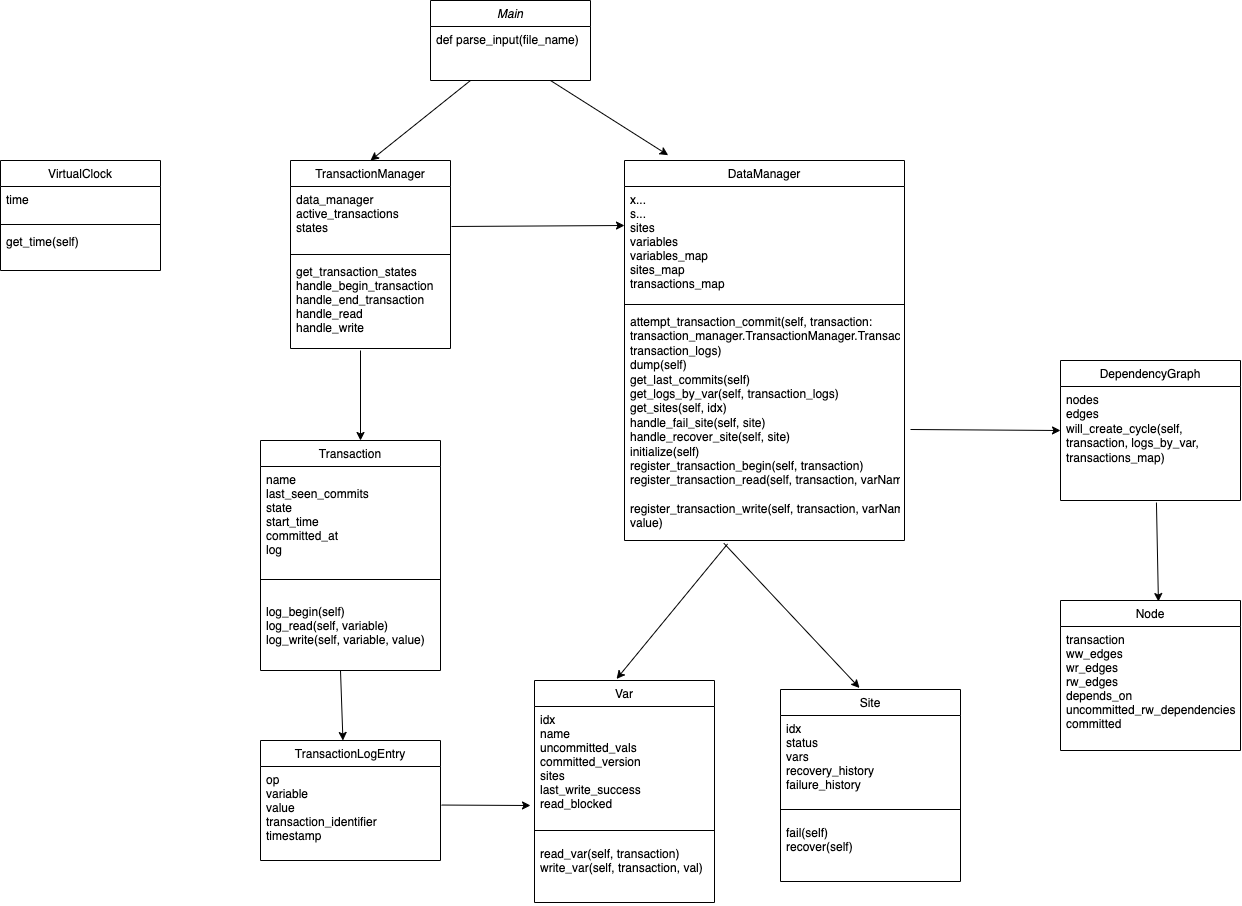

The diagram above was exported from draw.io. Its source (the exported page's mxGraphModel, read from the mxfile embedded in the PNG):
<mxGraphModel dx="2734" dy="1069" grid="1" gridSize="10" guides="1" tooltips="1" connect="1" arrows="1" fold="1" page="1" pageScale="1" pageWidth="827" pageHeight="1169" math="0" shadow="0">
  <root>
    <mxCell id="WIyWlLk6GJQsqaUBKTNV-0" />
    <mxCell id="WIyWlLk6GJQsqaUBKTNV-1" parent="WIyWlLk6GJQsqaUBKTNV-0" />
    <mxCell id="zkfFHV4jXpPFQw0GAbJ--0" value="Main" style="swimlane;fontStyle=2;align=center;verticalAlign=top;childLayout=stackLayout;horizontal=1;startSize=26;horizontalStack=0;resizeParent=1;resizeLast=0;collapsible=1;marginBottom=0;rounded=0;shadow=0;strokeWidth=1;" parent="WIyWlLk6GJQsqaUBKTNV-1" vertex="1">
      <mxGeometry x="220" y="120" width="160" height="80" as="geometry">
        <mxRectangle x="230" y="140" width="160" height="26" as="alternateBounds" />
      </mxGeometry>
    </mxCell>
    <mxCell id="zkfFHV4jXpPFQw0GAbJ--1" value="def parse_input(file_name)" style="text;align=left;verticalAlign=top;spacingLeft=4;spacingRight=4;overflow=hidden;rotatable=0;points=[[0,0.5],[1,0.5]];portConstraint=eastwest;" parent="zkfFHV4jXpPFQw0GAbJ--0" vertex="1">
      <mxGeometry y="26" width="160" height="26" as="geometry" />
    </mxCell>
    <mxCell id="zkfFHV4jXpPFQw0GAbJ--6" value="TransactionManager" style="swimlane;fontStyle=0;align=center;verticalAlign=top;childLayout=stackLayout;horizontal=1;startSize=26;horizontalStack=0;resizeParent=1;resizeLast=0;collapsible=1;marginBottom=0;rounded=0;shadow=0;strokeWidth=1;" parent="WIyWlLk6GJQsqaUBKTNV-1" vertex="1">
      <mxGeometry x="80" y="280" width="160" height="188" as="geometry">
        <mxRectangle x="130" y="380" width="160" height="26" as="alternateBounds" />
      </mxGeometry>
    </mxCell>
    <mxCell id="zkfFHV4jXpPFQw0GAbJ--8" value="data_manager&#10;active_transactions&#10;states&#10;" style="text;align=left;verticalAlign=top;spacingLeft=4;spacingRight=4;overflow=hidden;rotatable=0;points=[[0,0.5],[1,0.5]];portConstraint=eastwest;rounded=0;shadow=0;html=0;" parent="zkfFHV4jXpPFQw0GAbJ--6" vertex="1">
      <mxGeometry y="26" width="160" height="64" as="geometry" />
    </mxCell>
    <mxCell id="zkfFHV4jXpPFQw0GAbJ--9" value="" style="line;html=1;strokeWidth=1;align=left;verticalAlign=middle;spacingTop=-1;spacingLeft=3;spacingRight=3;rotatable=0;labelPosition=right;points=[];portConstraint=eastwest;" parent="zkfFHV4jXpPFQw0GAbJ--6" vertex="1">
      <mxGeometry y="90" width="160" height="8" as="geometry" />
    </mxCell>
    <mxCell id="zkfFHV4jXpPFQw0GAbJ--11" value="get_transaction_states&#10;handle_begin_transaction&#10;handle_end_transaction&#10;handle_read&#10;handle_write&#10;" style="text;align=left;verticalAlign=top;spacingLeft=4;spacingRight=4;overflow=hidden;rotatable=0;points=[[0,0.5],[1,0.5]];portConstraint=eastwest;" parent="zkfFHV4jXpPFQw0GAbJ--6" vertex="1">
      <mxGeometry y="98" width="160" height="82" as="geometry" />
    </mxCell>
    <mxCell id="oK_PKn_ObjDZSGzZheBx-0" value="DataManager" style="swimlane;fontStyle=0;align=center;verticalAlign=top;childLayout=stackLayout;horizontal=1;startSize=26;horizontalStack=0;resizeParent=1;resizeLast=0;collapsible=1;marginBottom=0;rounded=0;shadow=0;strokeWidth=1;" vertex="1" parent="WIyWlLk6GJQsqaUBKTNV-1">
      <mxGeometry x="414" y="280" width="280" height="380" as="geometry">
        <mxRectangle x="130" y="380" width="160" height="26" as="alternateBounds" />
      </mxGeometry>
    </mxCell>
    <mxCell id="oK_PKn_ObjDZSGzZheBx-1" value="x...&#10;s...&#10;sites&#10;variables&#10;variables_map&#10;sites_map&#10;transactions_map&#10;" style="text;align=left;verticalAlign=top;spacingLeft=4;spacingRight=4;overflow=hidden;rotatable=0;points=[[0,0.5],[1,0.5]];portConstraint=eastwest;" vertex="1" parent="oK_PKn_ObjDZSGzZheBx-0">
      <mxGeometry y="26" width="280" height="114" as="geometry" />
    </mxCell>
    <mxCell id="oK_PKn_ObjDZSGzZheBx-3" value="" style="line;html=1;strokeWidth=1;align=left;verticalAlign=middle;spacingTop=-1;spacingLeft=3;spacingRight=3;rotatable=0;labelPosition=right;points=[];portConstraint=eastwest;" vertex="1" parent="oK_PKn_ObjDZSGzZheBx-0">
      <mxGeometry y="140" width="280" height="8" as="geometry" />
    </mxCell>
    <mxCell id="oK_PKn_ObjDZSGzZheBx-5" value="attempt_transaction_commit(self, transaction: transaction_manager.TransactionManager.Transaction, transaction_logs)&#10;dump(self)&#10;get_last_commits(self)&#10;get_logs_by_var(self, transaction_logs)&#10;get_sites(self, idx)&#10;handle_fail_site(self, site)&#10;handle_recover_site(self, site)&#10;initialize(self)&#10;register_transaction_begin(self, transaction)&#10;register_transaction_read(self, transaction, varName)&#10;&#10;register_transaction_write(self, transaction, varName, value)&#10;" style="text;align=left;verticalAlign=top;spacingLeft=4;spacingRight=4;overflow=hidden;rotatable=0;points=[[0,0.5],[1,0.5]];portConstraint=eastwest;whiteSpace=wrap;" vertex="1" parent="oK_PKn_ObjDZSGzZheBx-0">
      <mxGeometry y="148" width="280" height="232" as="geometry" />
    </mxCell>
    <mxCell id="oK_PKn_ObjDZSGzZheBx-6" value="" style="endArrow=classic;html=1;rounded=0;exitX=0.25;exitY=1;exitDx=0;exitDy=0;entryX=0.5;entryY=0;entryDx=0;entryDy=0;" edge="1" parent="WIyWlLk6GJQsqaUBKTNV-1" source="zkfFHV4jXpPFQw0GAbJ--0" target="zkfFHV4jXpPFQw0GAbJ--6">
      <mxGeometry width="50" height="50" relative="1" as="geometry">
        <mxPoint x="390" y="460" as="sourcePoint" />
        <mxPoint x="210" y="350" as="targetPoint" />
      </mxGeometry>
    </mxCell>
    <mxCell id="oK_PKn_ObjDZSGzZheBx-7" value="" style="endArrow=classic;html=1;rounded=0;exitX=0.75;exitY=1;exitDx=0;exitDy=0;entryX=0.156;entryY=-0.014;entryDx=0;entryDy=0;entryPerimeter=0;" edge="1" parent="WIyWlLk6GJQsqaUBKTNV-1" source="zkfFHV4jXpPFQw0GAbJ--0" target="oK_PKn_ObjDZSGzZheBx-0">
      <mxGeometry width="50" height="50" relative="1" as="geometry">
        <mxPoint x="390" y="460" as="sourcePoint" />
        <mxPoint x="440" y="410" as="targetPoint" />
      </mxGeometry>
    </mxCell>
    <mxCell id="oK_PKn_ObjDZSGzZheBx-8" value="" style="endArrow=classic;html=1;rounded=0;exitX=1.006;exitY=0.625;exitDx=0;exitDy=0;entryX=0;entryY=0.5;entryDx=0;entryDy=0;exitPerimeter=0;" edge="1" parent="WIyWlLk6GJQsqaUBKTNV-1" source="zkfFHV4jXpPFQw0GAbJ--8">
      <mxGeometry width="50" height="50" relative="1" as="geometry">
        <mxPoint x="282.0799999999999" y="416.004" as="sourcePoint" />
        <mxPoint x="414" y="345" as="targetPoint" />
      </mxGeometry>
    </mxCell>
    <mxCell id="oK_PKn_ObjDZSGzZheBx-11" value="VirtualClock" style="swimlane;fontStyle=0;align=center;verticalAlign=top;childLayout=stackLayout;horizontal=1;startSize=26;horizontalStack=0;resizeParent=1;resizeLast=0;collapsible=1;marginBottom=0;rounded=0;shadow=0;strokeWidth=1;" vertex="1" parent="WIyWlLk6GJQsqaUBKTNV-1">
      <mxGeometry x="-210" y="280" width="160" height="110" as="geometry">
        <mxRectangle x="130" y="380" width="160" height="26" as="alternateBounds" />
      </mxGeometry>
    </mxCell>
    <mxCell id="oK_PKn_ObjDZSGzZheBx-12" value="time" style="text;align=left;verticalAlign=top;spacingLeft=4;spacingRight=4;overflow=hidden;rotatable=0;points=[[0,0.5],[1,0.5]];portConstraint=eastwest;rounded=0;shadow=0;html=0;" vertex="1" parent="oK_PKn_ObjDZSGzZheBx-11">
      <mxGeometry y="26" width="160" height="34" as="geometry" />
    </mxCell>
    <mxCell id="oK_PKn_ObjDZSGzZheBx-13" value="" style="line;html=1;strokeWidth=1;align=left;verticalAlign=middle;spacingTop=-1;spacingLeft=3;spacingRight=3;rotatable=0;labelPosition=right;points=[];portConstraint=eastwest;" vertex="1" parent="oK_PKn_ObjDZSGzZheBx-11">
      <mxGeometry y="60" width="160" height="8" as="geometry" />
    </mxCell>
    <mxCell id="oK_PKn_ObjDZSGzZheBx-14" value="get_time(self)" style="text;align=left;verticalAlign=top;spacingLeft=4;spacingRight=4;overflow=hidden;rotatable=0;points=[[0,0.5],[1,0.5]];portConstraint=eastwest;" vertex="1" parent="oK_PKn_ObjDZSGzZheBx-11">
      <mxGeometry y="68" width="160" height="42" as="geometry" />
    </mxCell>
    <mxCell id="oK_PKn_ObjDZSGzZheBx-16" value="Transaction" style="swimlane;fontStyle=0;align=center;verticalAlign=top;childLayout=stackLayout;horizontal=1;startSize=26;horizontalStack=0;resizeParent=1;resizeLast=0;collapsible=1;marginBottom=0;rounded=0;shadow=0;strokeWidth=1;" vertex="1" parent="WIyWlLk6GJQsqaUBKTNV-1">
      <mxGeometry x="50" y="560" width="180" height="230" as="geometry">
        <mxRectangle x="130" y="380" width="160" height="26" as="alternateBounds" />
      </mxGeometry>
    </mxCell>
    <mxCell id="oK_PKn_ObjDZSGzZheBx-17" value="name&#10;last_seen_commits&#10;state&#10;start_time&#10;committed_at&#10;log" style="text;align=left;verticalAlign=top;spacingLeft=4;spacingRight=4;overflow=hidden;rotatable=0;points=[[0,0.5],[1,0.5]];portConstraint=eastwest;rounded=0;shadow=0;html=0;" vertex="1" parent="oK_PKn_ObjDZSGzZheBx-16">
      <mxGeometry y="26" width="180" height="94" as="geometry" />
    </mxCell>
    <mxCell id="oK_PKn_ObjDZSGzZheBx-18" value="" style="line;html=1;strokeWidth=1;align=left;verticalAlign=middle;spacingTop=-1;spacingLeft=3;spacingRight=3;rotatable=0;labelPosition=right;points=[];portConstraint=eastwest;" vertex="1" parent="oK_PKn_ObjDZSGzZheBx-16">
      <mxGeometry y="120" width="180" height="38" as="geometry" />
    </mxCell>
    <mxCell id="oK_PKn_ObjDZSGzZheBx-19" value="log_begin(self)&#10;log_read(self, variable)&#10;log_write(self, variable, value)&#10;" style="text;align=left;verticalAlign=top;spacingLeft=4;spacingRight=4;overflow=hidden;rotatable=0;points=[[0,0.5],[1,0.5]];portConstraint=eastwest;" vertex="1" parent="oK_PKn_ObjDZSGzZheBx-16">
      <mxGeometry y="158" width="180" height="62" as="geometry" />
    </mxCell>
    <mxCell id="oK_PKn_ObjDZSGzZheBx-22" value="" style="endArrow=classic;html=1;rounded=0;" edge="1" parent="WIyWlLk6GJQsqaUBKTNV-1">
      <mxGeometry width="50" height="50" relative="1" as="geometry">
        <mxPoint x="150" y="470" as="sourcePoint" />
        <mxPoint x="150" y="560" as="targetPoint" />
      </mxGeometry>
    </mxCell>
    <mxCell id="oK_PKn_ObjDZSGzZheBx-23" value="TransactionLogEntry" style="swimlane;fontStyle=0;align=center;verticalAlign=top;childLayout=stackLayout;horizontal=1;startSize=26;horizontalStack=0;resizeParent=1;resizeLast=0;collapsible=1;marginBottom=0;rounded=0;shadow=0;strokeWidth=1;" vertex="1" parent="WIyWlLk6GJQsqaUBKTNV-1">
      <mxGeometry x="50" y="860" width="180" height="120" as="geometry">
        <mxRectangle x="130" y="380" width="160" height="26" as="alternateBounds" />
      </mxGeometry>
    </mxCell>
    <mxCell id="oK_PKn_ObjDZSGzZheBx-24" value="op&#10;variable&#10;value&#10;transaction_identifier&#10;timestamp" style="text;align=left;verticalAlign=top;spacingLeft=4;spacingRight=4;overflow=hidden;rotatable=0;points=[[0,0.5],[1,0.5]];portConstraint=eastwest;rounded=0;shadow=0;html=0;" vertex="1" parent="oK_PKn_ObjDZSGzZheBx-23">
      <mxGeometry y="26" width="180" height="94" as="geometry" />
    </mxCell>
    <mxCell id="oK_PKn_ObjDZSGzZheBx-27" value="" style="endArrow=classic;html=1;rounded=0;entryX=0.458;entryY=0;entryDx=0;entryDy=0;entryPerimeter=0;" edge="1" parent="WIyWlLk6GJQsqaUBKTNV-1" target="oK_PKn_ObjDZSGzZheBx-23">
      <mxGeometry width="50" height="50" relative="1" as="geometry">
        <mxPoint x="130" y="790" as="sourcePoint" />
        <mxPoint x="380" y="780" as="targetPoint" />
      </mxGeometry>
    </mxCell>
    <mxCell id="oK_PKn_ObjDZSGzZheBx-28" value="Node" style="swimlane;fontStyle=0;align=center;verticalAlign=top;childLayout=stackLayout;horizontal=1;startSize=26;horizontalStack=0;resizeParent=1;resizeLast=0;collapsible=1;marginBottom=0;rounded=0;shadow=0;strokeWidth=1;" vertex="1" parent="WIyWlLk6GJQsqaUBKTNV-1">
      <mxGeometry x="850" y="720" width="180" height="150" as="geometry">
        <mxRectangle x="130" y="380" width="160" height="26" as="alternateBounds" />
      </mxGeometry>
    </mxCell>
    <mxCell id="oK_PKn_ObjDZSGzZheBx-29" value="transaction&#10;ww_edges&#10;wr_edges&#10;rw_edges&#10;depends_on&#10;uncommitted_rw_dependencies&#10;committed" style="text;align=left;verticalAlign=top;spacingLeft=4;spacingRight=4;overflow=hidden;rotatable=0;points=[[0,0.5],[1,0.5]];portConstraint=eastwest;rounded=0;shadow=0;html=0;" vertex="1" parent="oK_PKn_ObjDZSGzZheBx-28">
      <mxGeometry y="26" width="180" height="114" as="geometry" />
    </mxCell>
    <mxCell id="oK_PKn_ObjDZSGzZheBx-30" value="DependencyGraph" style="swimlane;fontStyle=0;align=center;verticalAlign=top;childLayout=stackLayout;horizontal=1;startSize=26;horizontalStack=0;resizeParent=1;resizeLast=0;collapsible=1;marginBottom=0;rounded=0;shadow=0;strokeWidth=1;" vertex="1" parent="WIyWlLk6GJQsqaUBKTNV-1">
      <mxGeometry x="850" y="480" width="180" height="140" as="geometry">
        <mxRectangle x="130" y="380" width="160" height="26" as="alternateBounds" />
      </mxGeometry>
    </mxCell>
    <mxCell id="oK_PKn_ObjDZSGzZheBx-31" value="nodes&#10;edges&#10;will_create_cycle(self, transaction, logs_by_var, transactions_map)&#10;" style="text;align=left;verticalAlign=top;spacingLeft=4;spacingRight=4;overflow=hidden;rotatable=0;points=[[0,0.5],[1,0.5]];portConstraint=eastwest;rounded=0;shadow=0;html=0;whiteSpace=wrap;" vertex="1" parent="oK_PKn_ObjDZSGzZheBx-30">
      <mxGeometry y="26" width="180" height="114" as="geometry" />
    </mxCell>
    <mxCell id="oK_PKn_ObjDZSGzZheBx-32" value="" style="endArrow=classic;html=1;rounded=0;entryX=0.544;entryY=0.007;entryDx=0;entryDy=0;entryPerimeter=0;exitX=0.533;exitY=1.018;exitDx=0;exitDy=0;exitPerimeter=0;" edge="1" parent="WIyWlLk6GJQsqaUBKTNV-1" source="oK_PKn_ObjDZSGzZheBx-31" target="oK_PKn_ObjDZSGzZheBx-28">
      <mxGeometry width="50" height="50" relative="1" as="geometry">
        <mxPoint x="950" y="630" as="sourcePoint" />
        <mxPoint x="700" y="500" as="targetPoint" />
      </mxGeometry>
    </mxCell>
    <mxCell id="oK_PKn_ObjDZSGzZheBx-33" value="" style="endArrow=classic;html=1;rounded=0;" edge="1" parent="WIyWlLk6GJQsqaUBKTNV-1">
      <mxGeometry width="50" height="50" relative="1" as="geometry">
        <mxPoint x="700" y="549" as="sourcePoint" />
        <mxPoint x="850" y="550" as="targetPoint" />
      </mxGeometry>
    </mxCell>
    <mxCell id="oK_PKn_ObjDZSGzZheBx-34" value="Var" style="swimlane;fontStyle=0;align=center;verticalAlign=top;childLayout=stackLayout;horizontal=1;startSize=26;horizontalStack=0;resizeParent=1;resizeLast=0;collapsible=1;marginBottom=0;rounded=0;shadow=0;strokeWidth=1;" vertex="1" parent="WIyWlLk6GJQsqaUBKTNV-1">
      <mxGeometry x="324" y="800" width="180" height="222" as="geometry">
        <mxRectangle x="130" y="380" width="160" height="26" as="alternateBounds" />
      </mxGeometry>
    </mxCell>
    <mxCell id="oK_PKn_ObjDZSGzZheBx-35" value="idx&#10;name&#10;uncommitted_vals&#10;committed_version&#10;sites&#10;last_write_success&#10;read_blocked" style="text;align=left;verticalAlign=top;spacingLeft=4;spacingRight=4;overflow=hidden;rotatable=0;points=[[0,0.5],[1,0.5]];portConstraint=eastwest;rounded=0;shadow=0;html=0;" vertex="1" parent="oK_PKn_ObjDZSGzZheBx-34">
      <mxGeometry y="26" width="180" height="114" as="geometry" />
    </mxCell>
    <mxCell id="oK_PKn_ObjDZSGzZheBx-36" value="" style="line;html=1;strokeWidth=1;align=left;verticalAlign=middle;spacingTop=-1;spacingLeft=3;spacingRight=3;rotatable=0;labelPosition=right;points=[];portConstraint=eastwest;" vertex="1" parent="oK_PKn_ObjDZSGzZheBx-34">
      <mxGeometry y="140" width="180" height="20" as="geometry" />
    </mxCell>
    <mxCell id="oK_PKn_ObjDZSGzZheBx-37" value="read_var(self, transaction)&#10;write_var(self, transaction, val)&#10;" style="text;align=left;verticalAlign=top;spacingLeft=4;spacingRight=4;overflow=hidden;rotatable=0;points=[[0,0.5],[1,0.5]];portConstraint=eastwest;" vertex="1" parent="oK_PKn_ObjDZSGzZheBx-34">
      <mxGeometry y="160" width="180" height="62" as="geometry" />
    </mxCell>
    <mxCell id="oK_PKn_ObjDZSGzZheBx-38" value="Site" style="swimlane;fontStyle=0;align=center;verticalAlign=top;childLayout=stackLayout;horizontal=1;startSize=26;horizontalStack=0;resizeParent=1;resizeLast=0;collapsible=1;marginBottom=0;rounded=0;shadow=0;strokeWidth=1;" vertex="1" parent="WIyWlLk6GJQsqaUBKTNV-1">
      <mxGeometry x="570" y="809" width="180" height="192" as="geometry">
        <mxRectangle x="130" y="380" width="160" height="26" as="alternateBounds" />
      </mxGeometry>
    </mxCell>
    <mxCell id="oK_PKn_ObjDZSGzZheBx-39" value="idx&#10;status&#10;vars&#10;recovery_history&#10;failure_history" style="text;align=left;verticalAlign=top;spacingLeft=4;spacingRight=4;overflow=hidden;rotatable=0;points=[[0,0.5],[1,0.5]];portConstraint=eastwest;rounded=0;shadow=0;html=0;" vertex="1" parent="oK_PKn_ObjDZSGzZheBx-38">
      <mxGeometry y="26" width="180" height="84" as="geometry" />
    </mxCell>
    <mxCell id="oK_PKn_ObjDZSGzZheBx-40" value="" style="line;html=1;strokeWidth=1;align=left;verticalAlign=middle;spacingTop=-1;spacingLeft=3;spacingRight=3;rotatable=0;labelPosition=right;points=[];portConstraint=eastwest;" vertex="1" parent="oK_PKn_ObjDZSGzZheBx-38">
      <mxGeometry y="110" width="180" height="20" as="geometry" />
    </mxCell>
    <mxCell id="oK_PKn_ObjDZSGzZheBx-41" value="fail(self)&#10;recover(self)&#10;" style="text;align=left;verticalAlign=top;spacingLeft=4;spacingRight=4;overflow=hidden;rotatable=0;points=[[0,0.5],[1,0.5]];portConstraint=eastwest;" vertex="1" parent="oK_PKn_ObjDZSGzZheBx-38">
      <mxGeometry y="130" width="180" height="62" as="geometry" />
    </mxCell>
    <mxCell id="oK_PKn_ObjDZSGzZheBx-42" value="" style="endArrow=classic;html=1;rounded=0;exitX=0.368;exitY=1.015;exitDx=0;exitDy=0;exitPerimeter=0;entryX=0.456;entryY=-0.007;entryDx=0;entryDy=0;entryPerimeter=0;" edge="1" parent="WIyWlLk6GJQsqaUBKTNV-1" source="oK_PKn_ObjDZSGzZheBx-5" target="oK_PKn_ObjDZSGzZheBx-34">
      <mxGeometry width="50" height="50" relative="1" as="geometry">
        <mxPoint x="510" y="800" as="sourcePoint" />
        <mxPoint x="560" y="750" as="targetPoint" />
      </mxGeometry>
    </mxCell>
    <mxCell id="oK_PKn_ObjDZSGzZheBx-43" value="" style="endArrow=classic;html=1;rounded=0;entryX=0.439;entryY=-0.008;entryDx=0;entryDy=0;entryPerimeter=0;exitX=0.355;exitY=1.012;exitDx=0;exitDy=0;exitPerimeter=0;" edge="1" parent="WIyWlLk6GJQsqaUBKTNV-1" source="oK_PKn_ObjDZSGzZheBx-5" target="oK_PKn_ObjDZSGzZheBx-38">
      <mxGeometry width="50" height="50" relative="1" as="geometry">
        <mxPoint x="520" y="670" as="sourcePoint" />
        <mxPoint x="560" y="750" as="targetPoint" />
      </mxGeometry>
    </mxCell>
    <mxCell id="oK_PKn_ObjDZSGzZheBx-44" value="" style="endArrow=classic;html=1;rounded=0;exitX=1.006;exitY=0.41;exitDx=0;exitDy=0;exitPerimeter=0;" edge="1" parent="WIyWlLk6GJQsqaUBKTNV-1" source="oK_PKn_ObjDZSGzZheBx-24">
      <mxGeometry width="50" height="50" relative="1" as="geometry">
        <mxPoint x="510" y="780" as="sourcePoint" />
        <mxPoint x="320" y="925" as="targetPoint" />
      </mxGeometry>
    </mxCell>
  </root>
</mxGraphModel>